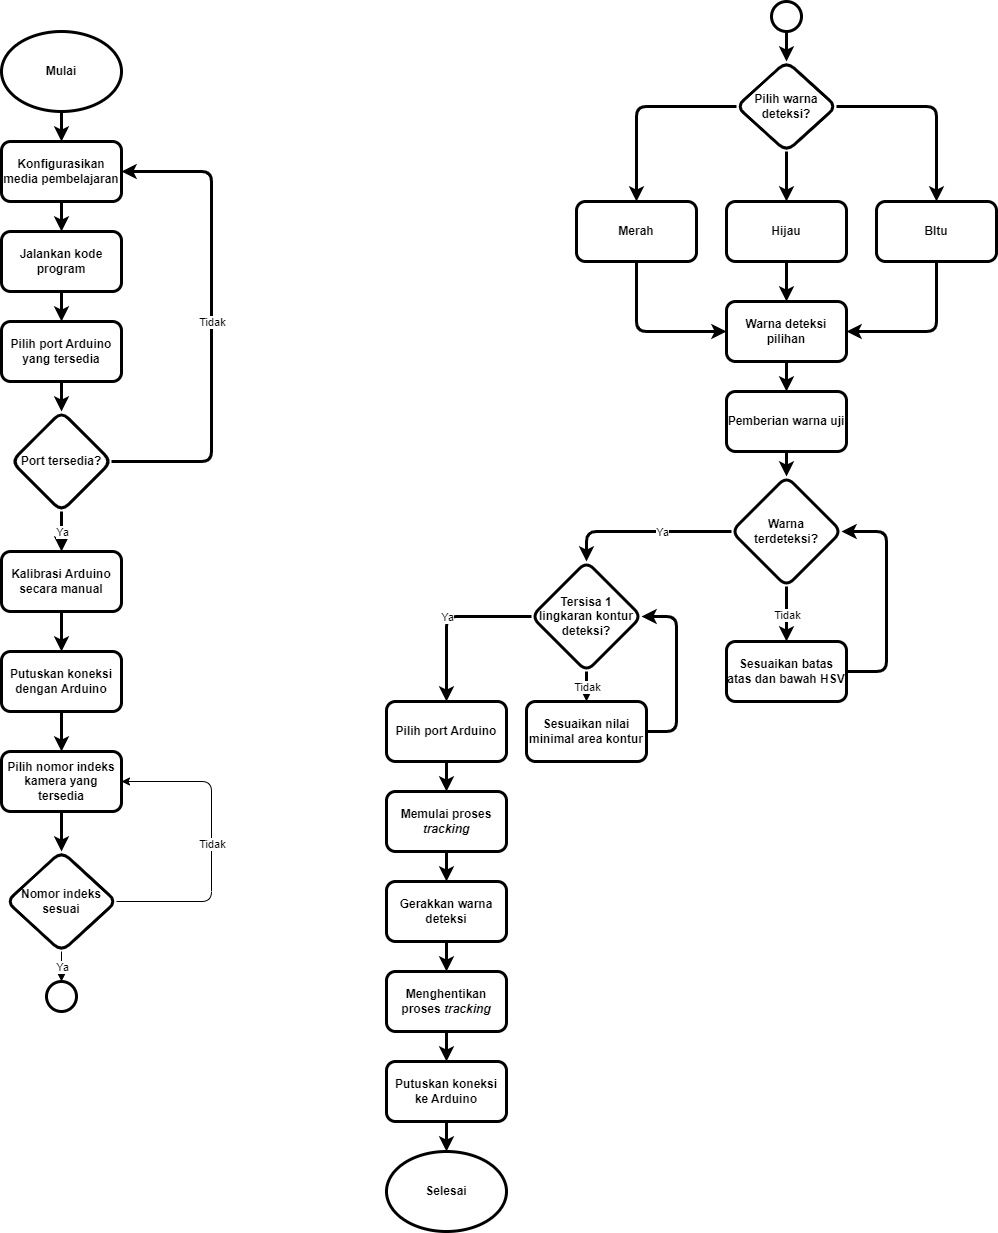

The diagram above was exported from draw.io. Its source (the exported page's mxGraphModel, read from the mxfile embedded in the PNG):
<mxGraphModel dx="2000" dy="625" grid="1" gridSize="10" guides="1" tooltips="1" connect="1" arrows="1" fold="1" page="1" pageScale="1" pageWidth="850" pageHeight="1100" math="0" shadow="0">
  <root>
    <mxCell id="0" />
    <mxCell id="1" parent="0" />
    <mxCell id="15" value="" style="edgeStyle=none;html=1;" parent="1" edge="1">
      <mxGeometry relative="1" as="geometry">
        <mxPoint x="350" y="770" as="sourcePoint" />
      </mxGeometry>
    </mxCell>
    <mxCell id="172" value="" style="group" parent="1" vertex="1" connectable="0">
      <mxGeometry x="-810" y="10" width="995" height="1230" as="geometry" />
    </mxCell>
    <mxCell id="5" value="Konfigurasikan media pembelajaran" style="rounded=1;whiteSpace=wrap;html=1;strokeWidth=3;fontStyle=1" parent="172" vertex="1">
      <mxGeometry y="140" width="120" height="60" as="geometry" />
    </mxCell>
    <mxCell id="8" value="Jalankan kode program" style="rounded=1;whiteSpace=wrap;html=1;strokeWidth=3;fontStyle=1" parent="172" vertex="1">
      <mxGeometry y="230" width="120" height="60" as="geometry" />
    </mxCell>
    <mxCell id="9" value="" style="edgeStyle=none;html=1;strokeWidth=3;" parent="172" source="5" target="8" edge="1">
      <mxGeometry relative="1" as="geometry" />
    </mxCell>
    <mxCell id="10" value="Pilih port Arduino yang tersedia" style="rounded=1;whiteSpace=wrap;html=1;strokeWidth=3;fontStyle=1" parent="172" vertex="1">
      <mxGeometry y="320" width="120" height="60" as="geometry" />
    </mxCell>
    <mxCell id="11" value="" style="edgeStyle=none;html=1;strokeWidth=3;" parent="172" source="8" target="10" edge="1">
      <mxGeometry relative="1" as="geometry" />
    </mxCell>
    <mxCell id="16" value="Mulai" style="ellipse;whiteSpace=wrap;html=1;strokeWidth=3;fontStyle=1" parent="172" vertex="1">
      <mxGeometry y="30" width="120" height="80" as="geometry" />
    </mxCell>
    <mxCell id="7" value="" style="edgeStyle=none;html=1;exitX=0.5;exitY=1;exitDx=0;exitDy=0;strokeWidth=3;" parent="172" source="16" target="5" edge="1">
      <mxGeometry relative="1" as="geometry">
        <mxPoint x="60" y="120" as="sourcePoint" />
      </mxGeometry>
    </mxCell>
    <mxCell id="17" value="Port tersedia?" style="rhombus;whiteSpace=wrap;html=1;rounded=1;strokeWidth=3;fontStyle=1" parent="172" vertex="1">
      <mxGeometry x="10" y="410" width="100" height="100" as="geometry" />
    </mxCell>
    <mxCell id="18" value="" style="edgeStyle=none;html=1;strokeWidth=3;" parent="172" source="10" target="17" edge="1">
      <mxGeometry relative="1" as="geometry" />
    </mxCell>
    <mxCell id="20" value="" style="endArrow=classic;html=1;exitX=1;exitY=0.5;exitDx=0;exitDy=0;entryX=1;entryY=0.5;entryDx=0;entryDy=0;strokeWidth=3;" parent="172" source="17" target="5" edge="1">
      <mxGeometry relative="1" as="geometry">
        <mxPoint x="80" y="510" as="sourcePoint" />
        <mxPoint x="180" y="510" as="targetPoint" />
        <Array as="points">
          <mxPoint x="210" y="460" />
          <mxPoint x="210" y="170" />
        </Array>
      </mxGeometry>
    </mxCell>
    <mxCell id="21" value="Tidak" style="edgeLabel;resizable=0;html=1;align=center;verticalAlign=middle;" parent="20" connectable="0" vertex="1">
      <mxGeometry relative="1" as="geometry" />
    </mxCell>
    <mxCell id="22" value="Kalibrasi Arduino secara manual" style="whiteSpace=wrap;html=1;rounded=1;glass=0;strokeWidth=3;fontStyle=1" parent="172" vertex="1">
      <mxGeometry y="550" width="120" height="60" as="geometry" />
    </mxCell>
    <mxCell id="26" value="Pilih nomor indeks kamera yang tersedia" style="whiteSpace=wrap;html=1;rounded=1;strokeWidth=3;fontStyle=1" parent="172" vertex="1">
      <mxGeometry y="750" width="120" height="60" as="geometry" />
    </mxCell>
    <mxCell id="28" value="Nomor indeks sesuai" style="rhombus;whiteSpace=wrap;html=1;rounded=1;strokeWidth=3;fontStyle=1" parent="172" vertex="1">
      <mxGeometry x="5" y="850" width="110" height="100" as="geometry" />
    </mxCell>
    <mxCell id="29" value="" style="edgeStyle=none;html=1;strokeWidth=3;" parent="172" source="26" target="28" edge="1">
      <mxGeometry relative="1" as="geometry" />
    </mxCell>
    <mxCell id="35" value="" style="endArrow=classic;html=1;entryX=0.5;entryY=0;entryDx=0;entryDy=0;strokeWidth=3;" parent="172" target="22" edge="1">
      <mxGeometry relative="1" as="geometry">
        <mxPoint x="60" y="510" as="sourcePoint" />
        <mxPoint x="180" y="590" as="targetPoint" />
      </mxGeometry>
    </mxCell>
    <mxCell id="36" value="Ya" style="edgeLabel;resizable=0;html=1;align=center;verticalAlign=middle;" parent="35" connectable="0" vertex="1">
      <mxGeometry relative="1" as="geometry" />
    </mxCell>
    <mxCell id="40" value="Putuskan koneksi dengan Arduino" style="rounded=1;whiteSpace=wrap;html=1;strokeWidth=3;fontStyle=1" parent="172" vertex="1">
      <mxGeometry y="650" width="120" height="60" as="geometry" />
    </mxCell>
    <mxCell id="41" value="" style="endArrow=classic;html=1;exitX=0.5;exitY=1;exitDx=0;exitDy=0;entryX=0.5;entryY=0;entryDx=0;entryDy=0;strokeWidth=3;" parent="172" source="22" target="40" edge="1">
      <mxGeometry width="50" height="50" relative="1" as="geometry">
        <mxPoint x="110" y="810" as="sourcePoint" />
        <mxPoint x="160" y="760" as="targetPoint" />
      </mxGeometry>
    </mxCell>
    <mxCell id="42" value="" style="endArrow=classic;html=1;exitX=0.5;exitY=1;exitDx=0;exitDy=0;entryX=0.5;entryY=0;entryDx=0;entryDy=0;strokeWidth=3;" parent="172" source="40" target="26" edge="1">
      <mxGeometry width="50" height="50" relative="1" as="geometry">
        <mxPoint x="70" y="620" as="sourcePoint" />
        <mxPoint x="70" y="670" as="targetPoint" />
      </mxGeometry>
    </mxCell>
    <mxCell id="106" value="" style="ellipse;whiteSpace=wrap;html=1;aspect=fixed;labelBorderColor=none;strokeWidth=3;" parent="172" vertex="1">
      <mxGeometry x="45" y="980" width="30" height="30" as="geometry" />
    </mxCell>
    <mxCell id="110" value="Pilih warna deteksi?" style="rhombus;whiteSpace=wrap;html=1;rounded=1;strokeWidth=3;fontStyle=1" parent="172" vertex="1">
      <mxGeometry x="735" y="60" width="100" height="90" as="geometry" />
    </mxCell>
    <mxCell id="111" value="Hijau" style="whiteSpace=wrap;html=1;rounded=1;strokeWidth=3;fontStyle=1" parent="172" vertex="1">
      <mxGeometry x="725" y="200" width="120" height="60" as="geometry" />
    </mxCell>
    <mxCell id="109" value="" style="edgeStyle=none;html=1;strokeWidth=3;" parent="172" source="110" target="111" edge="1">
      <mxGeometry relative="1" as="geometry" />
    </mxCell>
    <mxCell id="112" value="Merah" style="whiteSpace=wrap;html=1;rounded=1;strokeWidth=3;fontStyle=1" parent="172" vertex="1">
      <mxGeometry x="575" y="200" width="120" height="60" as="geometry" />
    </mxCell>
    <mxCell id="113" value="BItu" style="whiteSpace=wrap;html=1;rounded=1;strokeWidth=3;fontStyle=1" parent="172" vertex="1">
      <mxGeometry x="875" y="200" width="120" height="60" as="geometry" />
    </mxCell>
    <mxCell id="114" value="" style="endArrow=classic;html=1;entryX=0.5;entryY=0;entryDx=0;entryDy=0;exitX=0;exitY=0.5;exitDx=0;exitDy=0;strokeWidth=3;" parent="172" source="110" target="112" edge="1">
      <mxGeometry width="50" height="50" relative="1" as="geometry">
        <mxPoint x="835" y="170" as="sourcePoint" />
        <mxPoint x="885" y="120" as="targetPoint" />
        <Array as="points">
          <mxPoint x="635" y="105" />
        </Array>
      </mxGeometry>
    </mxCell>
    <mxCell id="115" value="" style="endArrow=classic;html=1;exitX=1;exitY=0.5;exitDx=0;exitDy=0;entryX=0.5;entryY=0;entryDx=0;entryDy=0;strokeWidth=3;" parent="172" source="110" target="113" edge="1">
      <mxGeometry width="50" height="50" relative="1" as="geometry">
        <mxPoint x="835" y="170" as="sourcePoint" />
        <mxPoint x="885" y="120" as="targetPoint" />
        <Array as="points">
          <mxPoint x="935" y="105" />
        </Array>
      </mxGeometry>
    </mxCell>
    <mxCell id="116" value="Warna deteksi pilihan" style="whiteSpace=wrap;html=1;rounded=1;strokeWidth=3;fontStyle=1" parent="172" vertex="1">
      <mxGeometry x="725" y="300" width="120" height="60" as="geometry" />
    </mxCell>
    <mxCell id="117" value="" style="endArrow=classic;html=1;exitX=0.5;exitY=1;exitDx=0;exitDy=0;entryX=0;entryY=0.5;entryDx=0;entryDy=0;strokeWidth=3;" parent="172" source="112" target="116" edge="1">
      <mxGeometry width="50" height="50" relative="1" as="geometry">
        <mxPoint x="865" y="410" as="sourcePoint" />
        <mxPoint x="915" y="360" as="targetPoint" />
        <Array as="points">
          <mxPoint x="635" y="330" />
        </Array>
      </mxGeometry>
    </mxCell>
    <mxCell id="118" value="" style="endArrow=classic;html=1;exitX=0.5;exitY=1;exitDx=0;exitDy=0;entryX=0.5;entryY=0;entryDx=0;entryDy=0;strokeWidth=3;" parent="172" source="111" target="116" edge="1">
      <mxGeometry width="50" height="50" relative="1" as="geometry">
        <mxPoint x="865" y="410" as="sourcePoint" />
        <mxPoint x="915" y="360" as="targetPoint" />
      </mxGeometry>
    </mxCell>
    <mxCell id="119" value="" style="endArrow=classic;html=1;exitX=0.5;exitY=1;exitDx=0;exitDy=0;entryX=1;entryY=0.5;entryDx=0;entryDy=0;strokeWidth=3;" parent="172" source="113" target="116" edge="1">
      <mxGeometry width="50" height="50" relative="1" as="geometry">
        <mxPoint x="865" y="410" as="sourcePoint" />
        <mxPoint x="915" y="360" as="targetPoint" />
        <Array as="points">
          <mxPoint x="935" y="330" />
        </Array>
      </mxGeometry>
    </mxCell>
    <mxCell id="120" value="Pemberian warna uji" style="whiteSpace=wrap;html=1;rounded=1;strokeWidth=3;fontStyle=1" parent="172" vertex="1">
      <mxGeometry x="725" y="390" width="120" height="60" as="geometry" />
    </mxCell>
    <mxCell id="121" value="" style="endArrow=classic;html=1;exitX=0.5;exitY=1;exitDx=0;exitDy=0;entryX=0.5;entryY=0;entryDx=0;entryDy=0;strokeWidth=3;" parent="172" source="116" target="120" edge="1">
      <mxGeometry width="50" height="50" relative="1" as="geometry">
        <mxPoint x="865" y="420" as="sourcePoint" />
        <mxPoint x="915" y="370" as="targetPoint" />
      </mxGeometry>
    </mxCell>
    <mxCell id="122" value="" style="endArrow=classic;html=1;exitX=0.5;exitY=1;exitDx=0;exitDy=0;entryX=0.5;entryY=0;entryDx=0;entryDy=0;strokeWidth=3;" parent="172" source="120" target="127" edge="1">
      <mxGeometry width="50" height="50" relative="1" as="geometry">
        <mxPoint x="795" y="370" as="sourcePoint" />
        <mxPoint x="805" y="460" as="targetPoint" />
      </mxGeometry>
    </mxCell>
    <mxCell id="123" value="Sesuaikan batas atas dan bawah HSV" style="whiteSpace=wrap;html=1;strokeWidth=3;rounded=1;fontStyle=1" parent="172" vertex="1">
      <mxGeometry x="725" y="640" width="120" height="60" as="geometry" />
    </mxCell>
    <mxCell id="124" value="" style="endArrow=classic;html=1;exitX=0.5;exitY=1;exitDx=0;exitDy=0;entryX=0.5;entryY=0;entryDx=0;entryDy=0;strokeWidth=3;" parent="172" source="127" target="123" edge="1">
      <mxGeometry relative="1" as="geometry">
        <mxPoint x="835" y="530" as="sourcePoint" />
        <mxPoint x="775" y="680" as="targetPoint" />
      </mxGeometry>
    </mxCell>
    <mxCell id="125" value="Tidak" style="edgeLabel;resizable=0;html=1;align=center;verticalAlign=middle;" parent="124" connectable="0" vertex="1">
      <mxGeometry relative="1" as="geometry" />
    </mxCell>
    <mxCell id="127" value="Warna terdeteksi?" style="rhombus;labelBorderColor=none;whiteSpace=wrap;html=1;verticalAlign=middle;horizontal=1;spacing=8;strokeWidth=3;rounded=1;fontStyle=1" parent="172" vertex="1">
      <mxGeometry x="730" y="475" width="110" height="110" as="geometry" />
    </mxCell>
    <mxCell id="131" value="" style="endArrow=classic;html=1;exitX=0;exitY=0.5;exitDx=0;exitDy=0;entryX=0.5;entryY=0;entryDx=0;entryDy=0;strokeWidth=3;" parent="172" source="127" edge="1">
      <mxGeometry relative="1" as="geometry">
        <mxPoint x="735" y="660" as="sourcePoint" />
        <mxPoint x="585" y="560" as="targetPoint" />
        <Array as="points">
          <mxPoint x="585" y="530" />
        </Array>
      </mxGeometry>
    </mxCell>
    <mxCell id="133" value="" style="endArrow=classic;html=1;exitX=1;exitY=0.5;exitDx=0;exitDy=0;entryX=1;entryY=0.5;entryDx=0;entryDy=0;strokeWidth=3;" parent="172" source="123" target="127" edge="1">
      <mxGeometry width="50" height="50" relative="1" as="geometry">
        <mxPoint x="765" y="630" as="sourcePoint" />
        <mxPoint x="815" y="580" as="targetPoint" />
        <Array as="points">
          <mxPoint x="885" y="670" />
          <mxPoint x="885" y="530" />
        </Array>
      </mxGeometry>
    </mxCell>
    <mxCell id="148" value="" style="ellipse;whiteSpace=wrap;html=1;aspect=fixed;labelBorderColor=none;strokeWidth=3;" parent="172" vertex="1">
      <mxGeometry x="770" width="30" height="30" as="geometry" />
    </mxCell>
    <mxCell id="149" value="" style="endArrow=classic;html=1;exitX=0.5;exitY=1;exitDx=0;exitDy=0;strokeWidth=3;" parent="172" source="148" target="110" edge="1">
      <mxGeometry width="50" height="50" relative="1" as="geometry">
        <mxPoint x="720" y="100" as="sourcePoint" />
        <mxPoint x="770" y="50" as="targetPoint" />
      </mxGeometry>
    </mxCell>
    <mxCell id="150" value="Tersisa 1 lingkaran kontur deteksi?" style="rhombus;labelBorderColor=none;whiteSpace=wrap;html=1;verticalAlign=middle;horizontal=1;spacing=8;strokeWidth=3;rounded=1;fontStyle=1" parent="172" vertex="1">
      <mxGeometry x="530" y="560" width="110" height="110" as="geometry" />
    </mxCell>
    <mxCell id="151" value="Pilih port Arduino" style="rounded=1;whiteSpace=wrap;html=1;labelBorderColor=none;strokeWidth=3;fontStyle=1" parent="172" vertex="1">
      <mxGeometry x="385" y="700" width="120" height="60" as="geometry" />
    </mxCell>
    <mxCell id="152" value="" style="endArrow=classic;html=1;exitX=0;exitY=0.5;exitDx=0;exitDy=0;strokeWidth=3;" parent="172" source="150" target="151" edge="1">
      <mxGeometry relative="1" as="geometry">
        <mxPoint x="755" y="670" as="sourcePoint" />
        <mxPoint x="855" y="670" as="targetPoint" />
        <Array as="points">
          <mxPoint x="445" y="615" />
        </Array>
      </mxGeometry>
    </mxCell>
    <mxCell id="153" value="Ya" style="edgeLabel;resizable=0;html=1;align=center;verticalAlign=middle;labelBorderColor=none;" parent="152" connectable="0" vertex="1">
      <mxGeometry relative="1" as="geometry" />
    </mxCell>
    <mxCell id="154" value="Ya" style="edgeLabel;resizable=0;html=1;align=center;verticalAlign=middle;labelBorderColor=none;" parent="172" connectable="0" vertex="1">
      <mxGeometry x="660.5" y="530" as="geometry" />
    </mxCell>
    <mxCell id="155" value="Sesuaikan nilai minimal area kontur" style="whiteSpace=wrap;html=1;strokeWidth=3;rounded=1;fontStyle=1" parent="172" vertex="1">
      <mxGeometry x="525" y="700" width="120" height="60" as="geometry" />
    </mxCell>
    <mxCell id="156" value="" style="endArrow=classic;html=1;exitX=1;exitY=0.5;exitDx=0;exitDy=0;entryX=1;entryY=0.5;entryDx=0;entryDy=0;strokeWidth=3;" parent="172" source="155" target="150" edge="1">
      <mxGeometry width="50" height="50" relative="1" as="geometry">
        <mxPoint x="705" y="730" as="sourcePoint" />
        <mxPoint x="755" y="680" as="targetPoint" />
        <Array as="points">
          <mxPoint x="675" y="730" />
          <mxPoint x="675" y="615" />
        </Array>
      </mxGeometry>
    </mxCell>
    <mxCell id="157" value="" style="endArrow=classic;html=1;exitX=0.5;exitY=1;exitDx=0;exitDy=0;entryX=0.5;entryY=0;entryDx=0;entryDy=0;strokeWidth=3;" parent="172" source="150" target="155" edge="1">
      <mxGeometry relative="1" as="geometry">
        <mxPoint x="685" y="710" as="sourcePoint" />
        <mxPoint x="785" y="710" as="targetPoint" />
      </mxGeometry>
    </mxCell>
    <mxCell id="158" value="Tidak" style="edgeLabel;resizable=0;html=1;align=center;verticalAlign=middle;labelBorderColor=none;" parent="157" connectable="0" vertex="1">
      <mxGeometry relative="1" as="geometry" />
    </mxCell>
    <mxCell id="159" value="Memulai proses &lt;i&gt;tracking&lt;/i&gt;" style="rounded=1;whiteSpace=wrap;html=1;labelBorderColor=none;strokeWidth=3;fontStyle=1" parent="172" vertex="1">
      <mxGeometry x="385" y="790" width="120" height="60" as="geometry" />
    </mxCell>
    <mxCell id="160" value="" style="endArrow=classic;html=1;exitX=0.5;exitY=1;exitDx=0;exitDy=0;entryX=0.5;entryY=0;entryDx=0;entryDy=0;strokeWidth=3;" parent="172" source="151" target="159" edge="1">
      <mxGeometry width="50" height="50" relative="1" as="geometry">
        <mxPoint x="575" y="880" as="sourcePoint" />
        <mxPoint x="625" y="830" as="targetPoint" />
      </mxGeometry>
    </mxCell>
    <mxCell id="161" value="Gerakkan warna deteksi" style="rounded=1;whiteSpace=wrap;html=1;labelBorderColor=none;strokeWidth=3;fontStyle=1" parent="172" vertex="1">
      <mxGeometry x="385" y="880" width="120" height="60" as="geometry" />
    </mxCell>
    <mxCell id="162" value="" style="endArrow=classic;html=1;exitX=0.5;exitY=1;exitDx=0;exitDy=0;entryX=0.5;entryY=0;entryDx=0;entryDy=0;strokeWidth=3;" parent="172" source="159" target="161" edge="1">
      <mxGeometry width="50" height="50" relative="1" as="geometry">
        <mxPoint x="584.5699999999999" y="850" as="sourcePoint" />
        <mxPoint x="584.5699999999999" y="890" as="targetPoint" />
      </mxGeometry>
    </mxCell>
    <mxCell id="163" value="Menghentikan proses &lt;i&gt;tracking&lt;/i&gt;" style="rounded=1;whiteSpace=wrap;html=1;labelBorderColor=none;strokeWidth=3;fontStyle=1" parent="172" vertex="1">
      <mxGeometry x="385" y="970" width="120" height="60" as="geometry" />
    </mxCell>
    <mxCell id="164" value="" style="endArrow=classic;html=1;entryX=0.5;entryY=0;entryDx=0;entryDy=0;exitX=0.5;exitY=1;exitDx=0;exitDy=0;strokeWidth=3;" parent="172" source="161" target="163" edge="1">
      <mxGeometry width="50" height="50" relative="1" as="geometry">
        <mxPoint x="445" y="950" as="sourcePoint" />
        <mxPoint x="565" y="980" as="targetPoint" />
      </mxGeometry>
    </mxCell>
    <mxCell id="165" value="Putuskan koneksi ke Arduino" style="rounded=1;whiteSpace=wrap;html=1;labelBorderColor=none;strokeWidth=3;fontStyle=1" parent="172" vertex="1">
      <mxGeometry x="385" y="1060" width="120" height="60" as="geometry" />
    </mxCell>
    <mxCell id="166" value="" style="endArrow=classic;html=1;entryX=0.5;entryY=0;entryDx=0;entryDy=0;exitX=0.5;exitY=1;exitDx=0;exitDy=0;strokeWidth=3;" parent="172" source="163" target="165" edge="1">
      <mxGeometry width="50" height="50" relative="1" as="geometry">
        <mxPoint x="545" y="1050" as="sourcePoint" />
        <mxPoint x="545" y="1080" as="targetPoint" />
      </mxGeometry>
    </mxCell>
    <mxCell id="167" value="Selesai" style="ellipse;whiteSpace=wrap;html=1;labelBorderColor=none;strokeWidth=3;fontStyle=1" parent="172" vertex="1">
      <mxGeometry x="385" y="1150" width="120" height="80" as="geometry" />
    </mxCell>
    <mxCell id="168" value="" style="endArrow=classic;html=1;exitX=0.5;exitY=1;exitDx=0;exitDy=0;entryX=0.5;entryY=0;entryDx=0;entryDy=0;strokeWidth=3;" parent="172" source="165" target="167" edge="1">
      <mxGeometry width="50" height="50" relative="1" as="geometry">
        <mxPoint x="435" y="1230" as="sourcePoint" />
        <mxPoint x="485" y="1180" as="targetPoint" />
      </mxGeometry>
    </mxCell>
    <mxCell id="173" value="" style="endArrow=classic;html=1;exitX=1;exitY=0.5;exitDx=0;exitDy=0;entryX=1;entryY=0.5;entryDx=0;entryDy=0;" edge="1" parent="172" source="28" target="26">
      <mxGeometry relative="1" as="geometry">
        <mxPoint x="500" y="810" as="sourcePoint" />
        <mxPoint x="600" y="810" as="targetPoint" />
        <Array as="points">
          <mxPoint x="210" y="900" />
          <mxPoint x="210" y="780" />
        </Array>
      </mxGeometry>
    </mxCell>
    <mxCell id="174" value="Tidak" style="edgeLabel;resizable=0;html=1;align=center;verticalAlign=middle;" connectable="0" vertex="1" parent="173">
      <mxGeometry relative="1" as="geometry" />
    </mxCell>
    <mxCell id="175" value="" style="endArrow=classic;html=1;exitX=0.5;exitY=1;exitDx=0;exitDy=0;entryX=0.5;entryY=0;entryDx=0;entryDy=0;" edge="1" parent="172" source="28" target="106">
      <mxGeometry relative="1" as="geometry">
        <mxPoint x="500" y="910" as="sourcePoint" />
        <mxPoint x="600" y="910" as="targetPoint" />
      </mxGeometry>
    </mxCell>
    <mxCell id="176" value="Ya" style="edgeLabel;resizable=0;html=1;align=center;verticalAlign=middle;" connectable="0" vertex="1" parent="175">
      <mxGeometry relative="1" as="geometry" />
    </mxCell>
  </root>
</mxGraphModel>